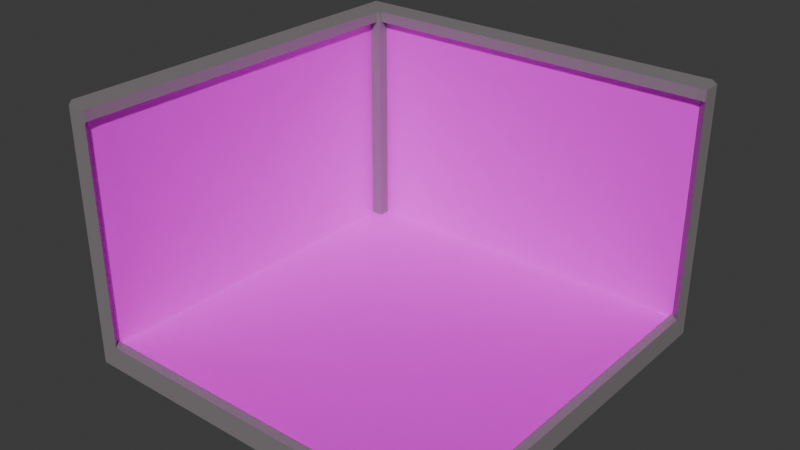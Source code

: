 # Source: RoomV1.blend  (saved by Blender 4.0.36; exported with 4.5.12 LTS)
import bpy
from mathutils import Matrix  # noqa: F401  (used for matrix-valued properties, if any)

bpy.ops.wm.read_factory_settings(use_empty=True)
scene = bpy.context.scene
scene.name = 'Scene'

# ---- collections
col_collection = bpy.data.collections.new('Collection'); scene.collection.children.link(col_collection)

# ---- images (referenced by path relative to the original .blend; pixels are not part of the script)
import os
ASSET_DIR = os.environ.get("B2B_ASSET_DIR", "")  # directory of the original .blend (textures are referenced by path, not embedded)
HERE = os.path.dirname(os.path.abspath(__file__))  # packed textures are extracted next to this script under _unpacked/

def load_image(name, relpath, width, height, colorspace="sRGB"):
    """Load a texture the original file referenced (path relative to the .blend, or extracted next to this script)."""
    p = next((c for c in (os.path.join(HERE, relpath), os.path.join(ASSET_DIR, relpath)) if relpath and os.path.exists(c)), "")
    if p:
        img = bpy.data.images.load(p, check_existing=True)
        img.name = name
    else:  # same state as the original file: an image datablock whose file is absent (Cycles renders it pink)
        img = bpy.data.images.new(name, width, height)
        img.source = "FILE"
        img.filepath = "//" + (relpath or name)
    img.colorspace_settings.name = colorspace
    return img
img_ruinv1photo_png = load_image('RuinV1Photo.png', 'RuinV1Photo.png', 1024, 1024, 'sRGB')
img_ruinfloortest2_png = load_image('RuinFloorTest2.png', 'RuinFloorTest2.png', 1024, 1024, 'sRGB')

# ---- materials (node trees are filled in below, after node groups)
mat_material = bpy.data.materials.new('Material')
mat_material.use_transparent_shadow = False
mat_floor_material = bpy.data.materials.new('Floor Material')
mat_floor_material.use_transparent_shadow = False
mat_beams = bpy.data.materials.new('Beams')
mat_beams.use_transparent_shadow = False

# ---- material node trees
mat_material.use_nodes = True; mat_material.node_tree.nodes.clear()
_N = mat_material.node_tree.nodes; _L = mat_material.node_tree.links
n0 = _N.new('ShaderNodeBsdfPrincipled'); n0.name = 'Principled BSDF'; n0.location = (10, 300)
n0.inputs[0].default_value = (0.8001, 0.7666, 0.7589, 1.0)
n0.inputs[2].default_value = 0.3909
n0.inputs[3].default_value = 1.45
n1 = _N.new('ShaderNodeOutputMaterial'); n1.name = 'Material Output'; n1.location = (300, 300)
n2 = _N.new('ShaderNodeTexImage'); n2.name = 'Image Texture'; n2.location = (-379, 232)
n2.image = img_ruinv1photo_png
_L.new(n0.outputs[0], n1.inputs[0])
n1.is_active_output = True
mat_floor_material.use_nodes = True; mat_floor_material.node_tree.nodes.clear()
_N = mat_floor_material.node_tree.nodes; _L = mat_floor_material.node_tree.links
n0 = _N.new('ShaderNodeBsdfPrincipled'); n0.name = 'Principled BSDF'; n0.location = (10, 300)
n0.inputs[3].default_value = 1.45
n1 = _N.new('ShaderNodeOutputMaterial'); n1.name = 'Material Output'; n1.location = (300, 300)
n2 = _N.new('ShaderNodeTexImage'); n2.name = 'Image Texture'; n2.location = (-280, 275)
n2.image = img_ruinfloortest2_png
_L.new(n0.outputs[0], n1.inputs[0])
_L.new(n2.outputs[0], n0.inputs[0])
n1.is_active_output = True
mat_beams.use_nodes = True; mat_beams.node_tree.nodes.clear()
_N = mat_beams.node_tree.nodes; _L = mat_beams.node_tree.links
n0 = _N.new('ShaderNodeBsdfPrincipled'); n0.name = 'Principled BSDF'; n0.location = (10, 300)
n0.inputs[0].default_value = (0.2898, 0.261, 0.2747, 1.0)
n0.inputs[1].default_value = 0.2427
n0.inputs[2].default_value = 0.5275
n0.inputs[3].default_value = 1.65
n1 = _N.new('ShaderNodeOutputMaterial'); n1.name = 'Material Output'; n1.location = (300, 300)
_L.new(n0.outputs[0], n1.inputs[0])
n1.is_active_output = True

# ---- world
world_world = bpy.data.worlds.new('World'); scene.world = world_world
world_world.use_nodes = True; world_world.node_tree.nodes.clear()
_N = world_world.node_tree.nodes; _L = world_world.node_tree.links
n0 = _N.new('ShaderNodeOutputWorld'); n0.name = 'World Output'; n0.location = (300, 300)
n1 = _N.new('ShaderNodeBackground'); n1.name = 'Background'; n1.location = (10, 300)
n1.inputs[0].default_value = (0.05088, 0.05088, 0.05088, 1.0)
_L.new(n1.outputs[0], n0.inputs[0])
n0.is_active_output = True
world_world.color = (0.05088, 0.05088, 0.05088)
world_world.use_sun_shadow = False
world_world.sun_shadow_jitter_overblur = 0.0

# ---- meshes
me_cube_002 = bpy.data.meshes.new('Cube.002')
me_cube_002.from_pydata([(-1.0, -1.0, -1.0), (-1.0, -1.0, 1.0), (-1.0, 1.0, -1.0), (-1.0, 1.0, 1.0), (1.0, -1.0, -1.0), (1.0, -1.0, 1.0), (1.0, 1.0, -1.0), (1.0, 1.0, 1.0), (-0.9, 1.0, -1.0), (-0.9, 1.0, 1.0), (-0.9, -1.0, -1.0), (-0.9, -1.0, 1.0), (-1.0, 0.9, -1.0), (-1.0, 0.9, 1.0), (1.0, 0.9, -1.0), (1.0, 0.9, 1.0), (-1.0, 0.9, 25.15), (-0.9, 0.9, -1.0), (-0.8394, 1.0, 1.0), (-0.8394, -1.0, -1.0), (-0.8394, 1.0, -1.0), (-0.8394, -1.0, 1.0), (-0.8394, 0.9, 1.0), (-0.8394, 0.9, -1.0), (-1.0, 0.8394, -1.0), (1.0, 0.8394, 1.0), (-0.9, 0.8394, 1.0), (-0.9, 0.8394, -1.0), (-1.0, 0.8394, 1.0), (1.0, 0.8394, -1.0), (-0.8394, 0.8394, 1.0), (-0.8394, 0.8394, -1.0), (-1.0, 0.9, 24.03), (-1.0, 1.0, 24.03), (-0.8394, 1.0, 24.03), (1.0, 1.0, 24.03), (-0.9, -1.0, 24.03), (-1.0, -1.0, 24.03), (-0.9, 1.0, 24.03), (-0.9, 0.8394, 24.03), (-1.0, 0.8394, 24.03), (1.0, 0.9, 24.03), (-0.8394, 0.9, 24.03), (-0.8394, 0.8394, 24.03), (-1.0, 1.0, 25.15), (-0.8394, 1.0, 25.15), (1.0, 1.0, 25.15), (-0.9, -1.0, 25.15), (-1.0, -1.0, 25.15), (-0.9, 1.0, 25.15), (-0.9, 0.8394, 25.15), (-1.0, 0.8394, 25.15), (1.0, 0.9, 25.15), (-0.9, 0.9, 25.15), (-0.8394, 0.9, 25.15), (-0.8394, 0.8394, 25.15), (-0.9547, -1.045, -1.0), (-0.9547, -1.045, 1.0), (1.045, 0.9547, 1.0), (1.045, 0.9547, -1.0), (1.045, 0.8547, -1.0), (1.045, 0.7941, 1.0), (1.045, -1.045, 1.0), (1.045, -1.045, -1.0), (-0.7941, -1.045, -1.0), (-0.8547, -1.045, 1.0), (-0.8547, -1.045, -1.0), (-0.7941, -1.045, 1.0), (1.045, 0.7941, -1.0), (1.045, 0.8547, 1.0), (-0.8547, -1.045, 24.03), (-0.9547, -1.045, 24.03), (1.045, 0.9547, 24.03), (1.045, 0.8547, 24.03), (-0.8547, -1.045, 25.15), (1.045, 0.8547, 25.15), (-0.9547, -1.045, 25.15), (1.045, 0.9547, 25.15), (-0.8394, 0.8584, 24.03), (1.0, 0.8584, 24.03), (-0.8394, 0.8584, 25.15), (1.0, 0.8584, 25.15), (-0.8584, 0.8394, 24.03), (-0.8584, -1.0, 24.03), (-0.8584, -1.0, 25.15), (-0.8584, 0.8394, 25.15), (1.0, 0.8394, 1.427), (1.0, -1.0, 1.427), (-0.8394, -1.0, 1.427), (-0.9, -1.0, 1.427), (1.0, 0.9, 1.427), (1.045, 0.7941, 1.427), (1.045, -1.045, 1.427), (-0.7941, -1.045, 1.427), (-0.8547, -1.045, 1.427), (1.045, 0.8547, 1.427)], [], [(12, 13, 3, 2), (20, 18, 7, 6), (6, 7, 58, 59), (7, 35, 72, 58), (31, 29, 4, 19), (7, 18, 34, 35), (30, 26, 11, 21), (24, 27, 10, 0), (48, 37, 71, 76), (2, 3, 9, 8), (2, 8, 17, 12), (26, 30, 43, 39), (18, 9, 38, 34), (20, 6, 14, 23), (61, 69, 95, 91), (24, 28, 13, 12), (8, 20, 23, 17), (37, 1, 57, 71), (4, 29, 68, 63), (25, 30, 21, 5), (27, 31, 19, 10), (8, 9, 18, 20), (17, 23, 31, 27), (15, 22, 30, 25), (0, 1, 28, 24), (12, 17, 27, 24), (13, 28, 40, 32), (28, 1, 37, 40), (23, 14, 29, 31), (47, 48, 76, 74), (10, 19, 64, 66), (39, 43, 55, 50), (52, 41, 73, 75), (32, 40, 51, 16), (43, 42, 54, 55), (54, 42, 78, 80), (3, 13, 32, 33), (30, 22, 42, 43), (11, 26, 39, 36), (19, 4, 63, 64), (9, 3, 33, 38), (22, 15, 41, 42), (50, 51, 48, 47), (45, 49, 53, 54), (49, 44, 16, 53), (46, 45, 54, 52), (54, 53, 50, 55), (53, 16, 51, 50), (38, 33, 44, 49), (34, 38, 49, 45), (33, 32, 16, 44), (40, 37, 48, 51), (36, 39, 82, 83), (35, 34, 45, 46), (68, 61, 62, 63), (66, 65, 57, 56), (64, 67, 65, 66), (59, 58, 69, 60), (57, 65, 70, 71), (63, 62, 67, 64), (60, 69, 61, 68), (73, 72, 77, 75), (71, 70, 74, 76), (69, 58, 72, 73), (11, 36, 70, 65), (0, 10, 66, 56), (14, 6, 59, 60), (29, 14, 60, 68), (62, 61, 91, 92), (35, 46, 77, 72), (36, 47, 74, 70), (21, 11, 89, 88), (69, 15, 90, 95), (1, 0, 56, 57), (46, 52, 75, 77), (41, 15, 69, 73), (78, 79, 81, 80), (52, 54, 80, 81), (42, 41, 79, 78), (41, 52, 81, 79), (83, 82, 85, 84), (47, 36, 83, 84), (39, 50, 85, 82), (50, 47, 84, 85), (75, 79, 73), (79, 73, 41), (75, 81, 79), (81, 79, 41), (81, 41, 52), (81, 75, 52), (74, 83, 70), (83, 70, 36), (74, 84, 83), (84, 83, 36), (84, 36, 47), (84, 74, 47), (87, 88, 93, 92), (88, 89, 94, 93), (86, 87, 92, 91), (90, 86, 91, 95), (67, 62, 92, 93), (11, 65, 94, 89), (65, 67, 93, 94), (15, 25, 86, 90), (5, 21, 88, 87), (25, 5, 87, 86)])
me_cube_002.polygons.foreach_set('material_index', [2, 2, 2, 2, 2, 2, 1, 2, 2, 2, 2, 2, 2, 2, 2, 2, 2, 2, 2, 1, 2, 2, 2, 1, 2, 2, 2, 2, 2, 2, 2, 2, 2, 2, 2, 2, 2, 2, 1, 2, 2, 1, 2, 2, 2, 2, 2, 2, 2, 2, 2, 2, 2, 2, 2, 2, 2, 2, 2, 2, 2, 2, 2, 2, 2, 2, 2, 2, 2, 2, 2, 2, 2, 2, 2, 2, 2, 2, 2, 2, 2, 2, 2, 2, 2, 2, 2, 2, 2, 2, 2, 2, 2, 2, 2, 2, 2, 2, 2, 2, 2, 2, 2, 2, 2, 2])
_uv = me_cube_002.uv_layers.new(name='UVMap')
_uv.uv.foreach_set('vector', [0.07804, 0.9937, 0.07804, 0.9182, 0.08181, 0.9182, 0.08181, 0.9937, 0.09666, 0.9937, 0.09666, 0.9182, 0.1661, 0.9182, 0.1661, 0.9937, 0.1968, 0.9937, 0.1968, 0.9182, 0.1985, 0.9182, 0.1985, 0.9937, 0.1968, 0.9182, 0.1968, 0.04853, 0.1985, 0.04853, 0.1985, 0.9182, 0.5264, 0.4428, 0.457, 0.4428, 0.457, 0.3733, 0.5264, 0.3733, 0.1661, 0.9182, 0.09666, 0.9182, 0.09666, 0.04853, 0.1661, 0.04853, 0.04872, 0.9513, 0.018, 0.9513, 0.018, 0.018, 0.04872, 0.018, 0.4412, 0.4429, 0.4374, 0.4428, 0.4389, 0.3733, 0.4427, 0.3734, 0.1842, 0.006282, 0.1842, 0.04853, 0.1825, 0.04853, 0.1825, 0.006282, 0.2148, 0.9937, 0.2148, 0.9182, 0.2186, 0.9182, 0.2186, 0.9937, 0.441, 0.4489, 0.4372, 0.4488, 0.4373, 0.4451, 0.4411, 0.4452, 0.0, 0.0, 1.0, 0.0, 1.0, 1.0, 0.0, 1.0, 0.09666, 0.9182, 0.09438, 0.9182, 0.09438, 0.04853, 0.09666, 0.04853, 0.5083, 0.07757, 0.5067, 0.00812, 0.5104, 0.008033, 0.5121, 0.07748, 0.0, 0.0, 1.0, 0.0, 1.0, 1.0, 0.0, 1.0, 0.07575, 0.9937, 0.07575, 0.9182, 0.07804, 0.9182, 0.07804, 0.9937, 0.5083, 0.07986, 0.5083, 0.07757, 0.5121, 0.07748, 0.5121, 0.07977, 0.1842, 0.04853, 0.1842, 0.9182, 0.1825, 0.9182, 0.1825, 0.04853, 0.457, 0.3733, 0.457, 0.4428, 0.4553, 0.441, 0.4553, 0.3716, 0.982, 0.9513, 0.04872, 0.9513, 0.04872, 0.018, 0.982, 0.018, 0.5287, 0.4428, 0.5264, 0.4428, 0.5264, 0.3733, 0.5287, 0.3733, 0.09438, 0.9937, 0.09438, 0.9182, 0.09666, 0.9182, 0.09666, 0.9937, 0.5287, 0.445, 0.5264, 0.445, 0.5264, 0.4428, 0.5287, 0.4428, 0.982, 0.982, 0.04872, 0.982, 0.04872, 0.9513, 0.982, 0.9513, 0.006282, 0.9937, 0.006282, 0.9182, 0.07575, 0.9182, 0.07575, 0.9937, 0.4411, 0.4452, 0.4373, 0.4451, 0.4374, 0.4428, 0.4412, 0.4429, 0.07804, 0.9182, 0.07575, 0.9182, 0.07575, 0.04853, 0.07804, 0.04853, 0.07575, 0.9182, 0.006282, 0.9182, 0.006282, 0.04853, 0.07575, 0.04853, 0.5264, 0.445, 0.457, 0.445, 0.457, 0.4428, 0.5264, 0.4428, 0.0, 0.0, 1.0, 0.0, 1.0, 1.0, 0.0, 1.0, 0.5287, 0.3733, 0.5264, 0.3733, 0.5247, 0.3716, 0.527, 0.3716, 0.0, 0.0, 1.0, 0.0, 1.0, 1.0, 0.0, 1.0, 0.2329, 0.006282, 0.2329, 0.04853, 0.2312, 0.04853, 0.2312, 0.006282, 0.07804, 0.04853, 0.07575, 0.04853, 0.07575, 0.006282, 0.07804, 0.006282, 0.0, 0.0, 1.0, 0.0, 1.0, 1.0, 0.0, 1.0, 0.5553, 0.6018, 0.5553, 0.644, 0.5538, 0.644, 0.5538, 0.6018, 0.08181, 0.9182, 0.07804, 0.9182, 0.07804, 0.04853, 0.08181, 0.04853, 0.0, 0.0, 1.0, 0.0, 1.0, 1.0, 0.0, 1.0, 0.0, 0.0, 1.0, 0.0, 1.0, 1.0, 0.0, 1.0, 0.5264, 0.3733, 0.457, 0.3733, 0.4553, 0.3716, 0.5247, 0.3716, 0.2186, 0.9182, 0.2148, 0.9182, 0.2148, 0.04853, 0.2186, 0.04853, 0.0, 0.0, 1.0, 0.0, 1.0, 1.0, 0.0, 1.0, 0.0, 0.0, 1.0, 0.0, 1.0, 1.0, 0.0, 1.0, 0.0, 0.0, 1.0, 0.0, 1.0, 1.0, 0.0, 1.0, 0.0, 0.0, 1.0, 0.0, 1.0, 1.0, 0.0, 1.0, 0.0, 0.0, 1.0, 0.0, 1.0, 1.0, 0.0, 1.0, 0.0, 0.0, 1.0, 0.0, 1.0, 1.0, 0.0, 1.0, 0.0, 0.0, 1.0, 0.0, 1.0, 1.0, 0.0, 1.0, 0.2186, 0.04853, 0.2148, 0.04853, 0.2148, 0.006282, 0.2186, 0.006282, 0.09666, 0.04853, 0.09438, 0.04853, 0.09438, 0.006282, 0.09666, 0.006282, 0.08181, 0.04853, 0.07804, 0.04853, 0.07804, 0.006282, 0.08181, 0.006282, 0.0, 0.0, 1.0, 0.0, 1.0, 1.0, 0.0, 1.0, 0.545, 0.007996, 0.5449, 0.07747, 0.5433, 0.07746, 0.5434, 0.007993, 0.1661, 0.04853, 0.09666, 0.04853, 0.09666, 0.006282, 0.1661, 0.006282, 0.0, 0.0, 1.0, 0.0, 1.0, 1.0, 0.0, 1.0, 0.0, 0.0, 1.0, 0.0, 1.0, 1.0, 0.0, 1.0, 0.0, 0.0, 1.0, 0.0, 1.0, 1.0, 0.0, 1.0, 0.0, 0.0, 1.0, 0.0, 1.0, 1.0, 0.0, 1.0, 0.0, 0.0, 1.0, 0.0, 1.0, 1.0, 0.0, 1.0, 0.0, 0.0, 1.0, 0.0, 1.0, 1.0, 0.0, 1.0, 0.0, 0.0, 1.0, 0.0, 1.0, 1.0, 0.0, 1.0, 0.0, 0.0, 1.0, 0.0, 1.0, 1.0, 0.0, 1.0, 0.0, 0.0, 1.0, 0.0, 1.0, 1.0, 0.0, 1.0, 0.0, 0.0, 1.0, 0.0, 1.0, 1.0, 0.0, 1.0, 0.0, 0.0, 1.0, 0.0, 1.0, 1.0, 0.0, 1.0, 0.4427, 0.3734, 0.4389, 0.3733, 0.4372, 0.3716, 0.441, 0.3717, 0.5104, 0.008033, 0.5067, 0.00812, 0.5083, 0.00637, 0.5121, 0.006282, 0.0, 0.0, 1.0, 0.0, 1.0, 1.0, 0.0, 1.0, 0.0, 0.0, 1.0, 0.0, 1.0, 1.0, 0.0, 1.0, 0.1968, 0.04853, 0.1968, 0.006282, 0.1985, 0.006282, 0.1985, 0.04853, 0.3446, 0.04853, 0.3446, 0.006282, 0.3463, 0.006282, 0.3463, 0.04853, 0.5414, 0.1898, 0.5414, 0.1921, 0.5253, 0.1921, 0.5253, 0.1898, 0.543, 0.4425, 0.5413, 0.4425, 0.5413, 0.4264, 0.543, 0.4264, 0.1842, 0.9182, 0.1842, 0.9937, 0.1825, 0.9937, 0.1825, 0.9182, 0.0, 0.0, 1.0, 0.0, 1.0, 1.0, 0.0, 1.0, 0.0, 0.0, 1.0, 0.0, 1.0, 1.0, 0.0, 1.0, 0.0, 0.0, 1.0, 0.0, 1.0, 1.0, 0.0, 1.0, 0.0, 0.0, 1.0, 0.0, 1.0, 1.0, 0.0, 1.0, 0.0, 0.0, 1.0, 0.0, 1.0, 1.0, 0.0, 1.0, 0.554, 0.1626, 0.554, 0.1203, 0.5555, 0.1203, 0.5555, 0.1626, 0.0, 0.0, 1.0, 0.0, 1.0, 1.0, 0.0, 1.0, 0.5075, 0.4902, 0.5075, 0.5324, 0.506, 0.5324, 0.506, 0.4902, 0.5413, 0.4138, 0.5413, 0.3716, 0.5429, 0.3716, 0.5429, 0.4138, 0.0, 0.0, 1.0, 0.0, 1.0, 1.0, 0.0, 1.0, 0.0, 0.0, 1.0, 0.0, 1.0, 1.0, 0.5203, 0.09373, 0.5214, 0.09242, 0.5214, 0.09484, 0.0, 0.0, 1.0, 0.0, 1.0, 1.0, 0.5555, 0.1203, 0.5555, 0.1626, 0.554, 0.1626, 0.5555, 0.1203, 0.554, 0.1626, 0.554, 0.1203, 0.0, 0.0, 1.0, 0.0, 1.0, 1.0, 0.0, 0.0, 1.0, 0.0, 1.0, 1.0, 0.5434, 0.007993, 0.5433, 0.006282, 0.545, 0.007996, 0.0, 0.0, 1.0, 0.0, 1.0, 1.0, 0.3462, 0.006282, 0.3462, 0.04853, 0.3446, 0.04853, 0.3462, 0.006282, 0.3446, 0.04853, 0.3446, 0.006282, 0.0, 0.0, 1.0, 0.0, 1.0, 1.0, 0.0, 0.0, 1.0, 0.0, 1.0, 1.0, 0.0, 1.0, 0.0, 0.0, 1.0, 0.0, 1.0, 1.0, 0.0, 1.0, 0.0, 0.0, 1.0, 0.0, 1.0, 1.0, 0.0, 1.0, 0.0, 0.0, 1.0, 0.0, 1.0, 1.0, 0.0, 1.0, 0.0, 0.0, 1.0, 0.0, 1.0, 1.0, 0.0, 1.0, 0.545, 0.1062, 0.5433, 0.1062, 0.5433, 0.09003, 0.545, 0.09003, 0.0, 0.0, 1.0, 0.0, 1.0, 1.0, 0.0, 1.0, 0.4622, 0.9039, 0.4622, 0.9061, 0.4461, 0.9061, 0.4461, 0.9039, 0.5414, 0.1203, 0.5414, 0.1898, 0.5253, 0.1898, 0.5253, 0.1203, 0.4622, 0.9061, 0.4622, 0.9756, 0.4461, 0.9756, 0.4461, 0.9061])
me_cube_002.materials.append(mat_material)
me_cube_002.materials.append(mat_floor_material)
me_cube_002.materials.append(mat_beams)
me_cube_002.update()

# ---- objects
ob_cube = bpy.data.objects.new('Cube', me_cube_002)

# ---- transforms, parenting, visibility, modifiers, constraints
ob_cube.location = (0.0, 0.0, 0.0)
ob_cube.scale = (1.694, 1.694, 0.0847)

# ---- collection membership
col_collection.objects.link(ob_cube)

# ---- scene / render settings (as saved in the file)
scene.frame_start = 1; scene.frame_end = 250; scene.frame_set(1)
scene.render.engine = 'BLENDER_EEVEE_NEXT'
scene.cycles.sampling_pattern = 'TABULATED_SOBOL'
bpy.context.view_layer.update()

# ---- added for rendering (the .blend has no active camera and no usable light): camera, sun
cam_auto = bpy.data.cameras.new('AutoCamera')
cam_auto.lens = 50.0
cam_auto.sensor_width = 36.0
cam_auto.clip_end = 1000.0
ob_auto_camera = bpy.data.objects.new('AutoCamera', cam_auto)
scene.collection.objects.link(ob_auto_camera)
ob_auto_camera.location = (5.01327, -6.00825, 5.00244)
ob_auto_camera.rotation_euler = (1.09748, -7.21219e-08, 0.694738)
scene.camera = ob_auto_camera
light_auto_sun = bpy.data.lights.new('AutoSun', 'SUN')
light_auto_sun.energy = 3.0
light_auto_sun.angle = 0.0523599
ob_auto_sun = bpy.data.objects.new('AutoSun', light_auto_sun)
scene.collection.objects.link(ob_auto_sun)
ob_auto_sun.rotation_euler = (0.872665, 0.174533, 0.523599)
bpy.context.view_layer.update()
